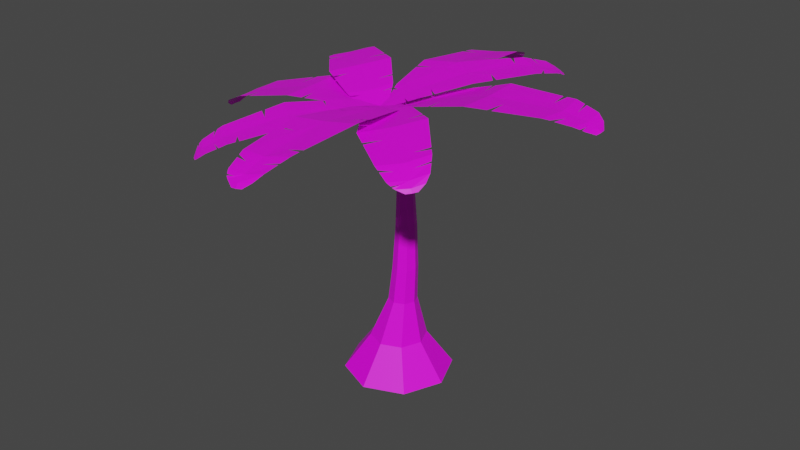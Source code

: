 # Source: PALMEIRA.blend  (saved by Blender 2.92.15; exported with 4.5.12 LTS)
import bpy
from mathutils import Matrix  # noqa: F401  (used for matrix-valued properties, if any)

bpy.ops.wm.read_factory_settings(use_empty=True)
scene = bpy.context.scene
scene.name = 'Scene'

# ---- collections
col_collection = bpy.data.collections.new('Collection'); scene.collection.children.link(col_collection)

# ---- images (referenced by path relative to the original .blend; pixels are not part of the script)
import os
ASSET_DIR = os.environ.get("B2B_ASSET_DIR", "")  # directory of the original .blend (textures are referenced by path, not embedded)
HERE = os.path.dirname(os.path.abspath(__file__))  # packed textures are extracted next to this script under _unpacked/

def load_image(name, relpath, width, height, colorspace="sRGB"):
    """Load a texture the original file referenced (path relative to the .blend, or extracted next to this script)."""
    p = next((c for c in (os.path.join(HERE, relpath), os.path.join(ASSET_DIR, relpath)) if relpath and os.path.exists(c)), "")
    if p:
        img = bpy.data.images.load(p, check_existing=True)
        img.name = name
    else:  # same state as the original file: an image datablock whose file is absent (Cycles renders it pink)
        img = bpy.data.images.new(name, width, height)
        img.source = "FILE"
        img.filepath = "//" + (relpath or name)
    img.colorspace_settings.name = colorspace
    return img
img_palmeira_png = load_image('palmeira.png', 'palmeira.png', 1024, 1024, 'sRGB')

# ---- materials (node trees are filled in below, after node groups)
mat_palmeira = bpy.data.materials.new('palmeira')
mat_palmeira.use_transparent_shadow = False

# ---- material node trees
mat_palmeira.use_nodes = True; mat_palmeira.node_tree.nodes.clear()
_N = mat_palmeira.node_tree.nodes; _L = mat_palmeira.node_tree.links
n0 = _N.new('ShaderNodeBsdfPrincipled'); n0.name = 'Principled BSDF'; n0.location = (10, 300)
n0.distribution = 'GGX'
n0.subsurface_method = 'BURLEY'
n0.inputs[3].default_value = 1.45
n0.inputs[27].default_value = (0.0, 0.0, 0.0, 1.0)
n0.inputs[28].default_value = 1.0
n1 = _N.new('ShaderNodeOutputMaterial'); n1.name = 'Material Output'; n1.location = (300, 300)
n2 = _N.new('ShaderNodeTexImage'); n2.name = 'Image Texture'; n2.location = (-402, 223)
n2.image = img_palmeira_png
_L.new(n0.outputs[0], n1.inputs[0])
_L.new(n2.outputs[0], n0.inputs[0])
n1.is_active_output = True

# ---- world
world_world = bpy.data.worlds.new('World'); scene.world = world_world
world_world.use_nodes = True; world_world.node_tree.nodes.clear()
_N = world_world.node_tree.nodes; _L = world_world.node_tree.links
n0 = _N.new('ShaderNodeOutputWorld'); n0.name = 'World Output'; n0.location = (300, 300)
n1 = _N.new('ShaderNodeBackground'); n1.name = 'Background'; n1.location = (10, 300)
n1.inputs[0].default_value = (0.05088, 0.05088, 0.05088, 1.0)
_L.new(n1.outputs[0], n0.inputs[0])
n0.is_active_output = True
world_world.color = (0.05088, 0.05088, 0.05088)
world_world.use_sun_shadow = False
world_world.sun_shadow_jitter_overblur = 0.0

# ---- meshes
me_cylinder = bpy.data.meshes.new('Cylinder')
me_cylinder.from_pydata([(1.934e-08, 0.8314, 3.429), (-5.076e-09, 0.1329, 10.67), (0.5879, 0.5879, 3.429), (0.09397, 0.09397, 10.67), (0.8314, -3.907e-08, 3.429), (0.1329, -5.724e-09, 10.67), (0.5879, -0.5879, 3.429), (0.09397, -0.09397, 10.67), (-5.334e-08, -0.8314, 3.429), (-1.669e-08, -0.1329, 10.67), (-0.5879, -0.5879, 3.429), (-0.09397, -0.09397, 10.67), (-0.8314, 7.189e-09, 3.429), (-0.1329, 1.669e-09, 10.67), (-0.5879, 0.5879, 3.429), (-0.09397, 0.09397, 10.67), (-1.142, 1.142, 2.349), (-1.615, 6.943e-09, 2.349), (-1.142, -1.142, 2.349), (-7.031e-10, -1.615, 2.349), (1.142, -1.142, 2.349), (1.615, -8.29e-08, 2.349), (1.142, 1.142, 2.349), (1.405e-07, 1.615, 2.349), (0.156, 0.1941, 9.397), (0.156, 0.419, 4.705), (0.2439, 0.2457, 8.321), (0.2747, 0.3065, 7.051), (0.2439, 0.3674, 5.781), (0.4522, 0.2963, 4.704), (0.2934, 0.1373, 9.396), (0.5036, 0.2598, 5.781), (0.4915, 0.2168, 7.05), (0.4177, 0.1737, 8.32), (0.5749, -1.83e-08, 4.704), (0.3504, -8.417e-09, 9.395), (0.6112, -1.676e-08, 5.781), (0.5813, -1.304e-08, 7.05), (0.4897, -1.024e-08, 8.319), (0.4522, -0.2963, 4.704), (0.2934, -0.1373, 9.396), (0.5036, -0.2598, 5.781), (0.4915, -0.2168, 7.05), (0.4177, -0.1737, 8.32), (0.156, -0.419, 4.705), (0.156, -0.1941, 9.397), (0.2439, -0.3674, 5.781), (0.2747, -0.3065, 7.051), (0.2439, -0.2457, 8.321), (-0.1401, -0.2962, 4.706), (0.01869, -0.1372, 9.398), (-0.01579, -0.2597, 5.782), (0.05803, -0.2167, 7.052), (0.07014, -0.1737, 8.321), (-0.2627, 5.01e-09, 4.707), (-0.03816, 2.383e-09, 9.398), (-0.1233, 5.588e-09, 5.783), (-0.03171, 1.863e-09, 7.052), (-0.001803, 1.863e-09, 8.321), (-0.1401, 0.2962, 4.706), (0.01869, 0.1372, 9.398), (-0.01579, 0.2597, 5.782), (0.05803, 0.2167, 7.052), (0.07014, 0.1737, 8.321), (0.7264, -0.7264, 3.159), (0.8649, -0.8649, 2.889), (1.003, -1.003, 2.619), (4.962e-08, 1.027, 3.159), (7.99e-08, 1.223, 2.889), (1.102e-07, 1.419, 2.619), (-1.027, 7.128e-09, 3.159), (-1.223, 7.066e-09, 2.889), (-1.419, 7.005e-09, 2.619), (0.7264, 0.7264, 3.159), (0.8649, 0.8649, 2.889), (1.003, 1.003, 2.619), (-1.386e-08, -1.419, 2.619), (-2.702e-08, -1.223, 2.889), (-4.018e-08, -1.027, 3.159), (-0.7264, -0.7264, 3.159), (-0.8649, -0.8649, 2.889), (-1.003, -1.003, 2.619), (-1.003, 1.003, 2.619), (-0.8649, 0.8649, 2.889), (-0.7264, 0.7264, 3.159), (1.419, -7.194e-08, 2.619), (1.223, -6.098e-08, 2.889), (1.027, -5.003e-08, 3.159), (-0.03257, 0.1175, 9.978), (0.08501, 0.1662, 9.978), (0.2027, 0.1176, 9.977), (0.2514, -7.192e-09, 9.977), (0.2027, -0.1176, 9.977), (0.08501, -0.1662, 9.978), (-0.03257, -0.1175, 9.978), (-0.08126, 2.058e-09, 9.978), (-0.766, -1.043, 10.67), (0.77, -1.043, 10.92), (-0.2647, 0.1969, 10.48), (0.3537, 0.1969, 10.58), (-1.088, -2.804, 10.84), (1.022, -2.804, 11.18), (-0.8063, -4.869, 10.69), (0.8031, -4.869, 10.94), (-0.5737, -5.581, 10.5), (0.6398, -5.581, 10.7), (-0.3699, -5.808, 10.38), (0.4853, -5.808, 10.51), (-0.1016, -5.944, 10.28), (0.2612, -5.944, 10.34), (0.006723, -0.9058, 10.76), (0.0445, 0.1969, 10.53), (-0.02951, -2.838, 10.99), (0.006, -4.971, 10.77), (0.04087, -5.645, 10.55), (0.06247, -5.877, 10.42), (0.07979, -5.968, 10.31), (-0.6436, -0.7132, 10.62), (-0.6629, -0.7651, 10.63), (-0.3165, -0.7219, 10.67), (0.7028, -0.821, 10.86), (0.6761, -0.7326, 10.83), (0.3913, -0.7491, 10.79), (-0.8565, -1.538, 10.72), (-0.8702, -1.613, 10.73), (-0.3742, -1.576, 10.8), (0.9585, -2.362, 11.12), (0.9454, -2.27, 11.1), (0.4585, -2.366, 11.02), (-0.9996, -3.452, 10.79), (-0.9836, -3.57, 10.79), (-0.3973, -3.537, 10.87), (0.8319, -4.596, 10.98), (0.845, -4.472, 10.99), (0.3468, -4.505, 10.88), (-0.7432, -5.062, 10.64), (-0.7109, -5.161, 10.61), (-0.3094, -5.241, 10.64), (0.7281, -5.196, 10.83), (0.7416, -5.137, 10.85), (0.2248, -5.247, 10.72), (-0.4704, -5.718, 10.44), (-0.4381, -5.761, 10.42), (-0.1962, -5.734, 10.47), (1.019, -0.5763, 10.96), (0.9785, 0.9788, 10.95), (-0.1752, -0.1442, 10.49), (-0.1914, 0.4818, 10.49), (2.728, -0.8207, 11.46), (2.673, 1.315, 11.45), (4.792, -0.5133, 11.58), (4.75, 1.116, 11.58), (5.524, -0.2943, 11.48), (5.493, 0.9343, 11.47), (5.769, -0.1069, 11.36), (5.746, 0.7589, 11.36), (5.918, 0.1459, 11.24), (5.908, 0.5131, 11.24), (0.8674, 0.1976, 10.9), (-0.1833, 0.1688, 10.49), (2.739, 0.2482, 11.43), (4.88, 0.3041, 11.55), (5.58, 0.3217, 11.44), (5.83, 0.3278, 11.34), (5.937, 0.3302, 11.25), (0.701, -0.4725, 10.83), (0.751, -0.4888, 10.85), (0.7008, -0.1408, 10.83), (0.7684, 0.8972, 10.87), (0.685, 0.8648, 10.83), (0.7082, 0.5775, 10.84), (1.499, -0.645, 11.1), (1.572, -0.6553, 11.12), (1.524, -0.1558, 11.1), (2.248, 1.231, 11.32), (2.16, 1.213, 11.3), (2.267, 0.7227, 11.31), (3.377, -0.7241, 11.5), (3.494, -0.7066, 11.5), (3.447, -0.1149, 11.49), (4.476, 1.142, 11.56), (4.351, 1.154, 11.55), (4.401, 0.6464, 11.53), (4.99, -0.4539, 11.56), (5.092, -0.4234, 11.54), (5.166, -0.02011, 11.52), (5.091, 1.033, 11.53), (5.029, 1.048, 11.54), (5.16, 0.5194, 11.51), (5.67, -0.1988, 11.42), (5.715, -0.1688, 11.4), (5.68, 0.0772, 11.41), (0.5108, 1.218, 10.87), (-1.023, 1.137, 10.63), (0.1592, -0.04476, 10.55), (-0.4583, -0.07754, 10.45), (0.6711, 2.991, 11.13), (-1.436, 2.879, 10.79), (0.3461, 5.04, 10.87), (-1.261, 4.955, 10.61), (0.1463, 5.741, 10.62), (-1.066, 5.677, 10.42), (-0.01973, 5.959, 10.43), (-0.8738, 5.913, 10.3), (-0.2505, 6.081, 10.25), (-0.6127, 6.061, 10.2), (-0.2443, 1.04, 10.72), (-0.1496, -0.06115, 10.5), (-0.3804, 2.97, 10.93), (-0.4552, 5.1, 10.69), (-0.4551, 5.773, 10.47), (-0.4455, 6.004, 10.33), (-0.4329, 6.095, 10.23), (0.4282, 0.8825, 10.79), (0.4412, 0.9353, 10.8), (0.1005, 0.8739, 10.74), (-0.9293, 0.9186, 10.6), (-0.892, 0.8319, 10.58), (-0.6096, 0.8635, 10.63), (0.5558, 1.717, 10.95), (0.5626, 1.792, 10.96), (0.07242, 1.729, 10.87), (-1.332, 2.442, 10.75), (-1.311, 2.351, 10.74), (-0.8292, 2.473, 10.82), (0.5689, 3.635, 11.05), (0.5505, 3.751, 11.03), (-0.03142, 3.687, 10.93), (-1.284, 4.681, 10.64), (-1.295, 4.556, 10.65), (-0.7902, 4.616, 10.7), (0.292, 5.23, 10.8), (0.2642, 5.328, 10.77), (-0.1306, 5.386, 10.67), (-1.171, 5.286, 10.53), (-1.187, 5.227, 10.54), (-0.6614, 5.364, 10.58), (0.06107, 5.873, 10.52), (0.03433, 5.914, 10.49), (-0.2095, 5.874, 10.47), (-1.247, 0.6571, 10.59), (-1.127, -0.8937, 10.61), (0.05223, 0.2912, 10.53), (0.1007, -0.3331, 10.54), (-3.038, 0.8087, 10.53), (-2.872, -1.321, 10.56), (-5.019, 0.394, 10.01), (-4.893, -1.231, 10.03), (-5.67, 0.1383, 9.686), (-5.575, -1.087, 9.701), (-5.855, -0.06041, 9.499), (-5.788, -0.9238, 9.509), (-5.947, -0.3196, 9.342), (-5.919, -0.6859, 9.347), (-1.047, -0.1075, 10.6), (0.07649, -0.02096, 10.53), (-2.985, -0.2591, 10.52), (-5.05, -0.4265, 9.959), (-5.678, -0.4793, 9.635), (-5.884, -0.4975, 9.463), (-5.957, -0.5047, 9.341), (-0.9021, 0.5709, 10.58), (-0.9564, 0.5844, 10.58), (-0.8853, 0.2396, 10.58), (-0.906, -0.8007, 10.6), (-0.8183, -0.7637, 10.59), (-0.8574, -0.4781, 10.59), (-1.751, 0.6997, 10.58), (-1.826, 0.7061, 10.57), (-1.75, 0.2099, 10.58), (-2.434, -1.214, 10.57), (-2.343, -1.192, 10.57), (-2.475, -0.7076, 10.55), (-3.66, 0.6784, 10.37), (-3.773, 0.6548, 10.34), (-3.694, 0.06645, 10.35), (-4.626, -1.243, 10.1), (-4.505, -1.248, 10.13), (-4.572, -0.7434, 10.1), (-5.196, 0.3247, 9.924), (-5.286, 0.2891, 9.878), (-5.329, -0.1173, 9.838), (-5.206, -1.165, 9.88), (-5.15, -1.177, 9.908), (-5.291, -0.6556, 9.835), (-5.785, 0.03592, 9.587), (-5.822, 0.003806, 9.557), (-5.777, -0.2401, 9.576), (-0.08148, -1.409, 10.69), (0.7911, -0.4532, 10.89), (-0.5684, -0.3922, 10.52), (-0.2171, -0.007471, 10.61), (0.8305, -2.609, 10.83), (2.029, -1.297, 11.12), (2.276, -3.607, 10.7), (3.19, -2.606, 10.92), (2.851, -3.867, 10.54), (3.54, -3.112, 10.71), (3.108, -3.869, 10.44), (3.594, -3.337, 10.55), (3.345, -3.779, 10.36), (3.551, -3.554, 10.4), (0.2718, -0.8498, 10.76), (-0.3928, -0.1998, 10.57), (1.454, -1.97, 10.95), (2.801, -3.16, 10.77), (3.24, -3.521, 10.58), (3.396, -3.639, 10.47), (3.463, -3.68, 10.38), (-0.2175, -1.145, 10.64), (-0.1961, -1.186, 10.65), (-0.02619, -0.9465, 10.69), (0.6145, -0.3686, 10.84), (0.5444, -0.335, 10.82), (0.3929, -0.5215, 10.79), (0.1749, -1.746, 10.73), (0.2135, -1.797, 10.73), (0.4724, -1.468, 10.79), (1.719, -1.085, 11.06), (1.654, -1.041, 11.05), (1.437, -1.398, 10.98), (1.285, -2.923, 10.79), (1.367, -2.979, 10.78), (1.679, -2.596, 10.86), (3.037, -2.433, 10.94), (2.967, -2.354, 10.95), (2.704, -2.683, 10.86), (2.432, -3.678, 10.66), (2.512, -3.714, 10.64), (2.789, -3.509, 10.66), (3.351, -2.838, 10.82), (3.322, -2.796, 10.84), (3.097, -3.18, 10.73), (2.995, -3.881, 10.49), (3.04, -3.885, 10.47), (3.16, -3.719, 10.52), (0.6417, -0.03301, 10.93), (-0.3486, 0.8254, 10.92), (-0.3054, -0.5304, 10.54), (-0.7041, -0.1848, 10.53), (1.765, 0.8918, 11.35), (0.4047, 2.071, 11.34), (2.746, 2.35, 11.45), (1.709, 3.25, 11.45), (3.026, 2.93, 11.37), (2.244, 3.609, 11.36), (3.048, 3.189, 11.27), (2.497, 3.667, 11.26), (2.976, 3.425, 11.17), (2.742, 3.628, 11.17), (0.07425, 0.3125, 10.88), (-0.5047, -0.3576, 10.53), (1.106, 1.505, 11.33), (2.288, 2.869, 11.43), (2.674, 3.315, 11.33), (2.813, 3.474, 11.25), (2.872, 3.542, 11.17), (0.3967, -0.1717, 10.82), (0.4352, -0.1499, 10.84), (0.1902, 0.01663, 10.82), (-0.4172, 0.6484, 10.85), (-0.4445, 0.5781, 10.82), (-0.2525, 0.4293, 10.83), (0.9575, 0.2269, 11.04), (1.005, 0.2661, 11.06), (0.6672, 0.5203, 11.05), (0.2157, 1.758, 11.23), (0.1764, 1.693, 11.21), (0.5426, 1.482, 11.23), (2.073, 1.35, 11.38), (2.129, 1.433, 11.39), (1.734, 1.74, 11.38), (1.536, 3.094, 11.43), (1.458, 3.023, 11.43), (1.802, 2.766, 11.41), (2.822, 2.508, 11.43), (2.861, 2.588, 11.42), (2.652, 2.863, 11.4), (1.954, 3.414, 11.41), (1.91, 3.385, 11.42), (2.313, 3.166, 11.39), (3.049, 3.075, 11.32), (3.057, 3.121, 11.3), (2.883, 3.238, 11.31), (-0.7634, 0.6705, 10.86), (-1.584, -0.3301, 10.65), (-0.1773, -0.2658, 10.58), (-0.5077, -0.6686, 10.5), (-1.775, 1.777, 11.07), (-2.903, 0.403, 10.78), (-3.235, 2.739, 10.85), (-4.095, 1.691, 10.64), (-3.784, 3.013, 10.64), (-4.433, 2.223, 10.48), (-4.014, 3.033, 10.49), (-4.471, 2.476, 10.37), (-4.221, 2.959, 10.34), (-4.415, 2.723, 10.29), (-1.081, 0.09945, 10.73), (-0.3425, -0.4672, 10.54), (-2.359, 1.111, 10.91), (-3.727, 2.275, 10.71), (-4.146, 2.657, 10.52), (-4.284, 2.795, 10.4), (-4.334, 2.854, 10.31), (-0.6013, 0.4284, 10.79), (-0.6268, 0.4665, 10.8), (-0.7822, 0.2196, 10.74), (-1.395, -0.3957, 10.62), (-1.32, -0.4218, 10.61), (-1.179, -0.2281, 10.65), (-1.048, 0.9817, 10.92), (-1.091, 1.028, 10.93), (-1.33, 0.6878, 10.85), (-2.572, 0.2191, 10.75), (-2.503, 0.1809, 10.74), (-2.305, 0.5494, 10.81), (-2.234, 2.08, 11.0), (-2.317, 2.134, 10.99), (-2.608, 1.736, 10.91), (-3.938, 1.521, 10.66), (-3.866, 1.444, 10.67), (-3.616, 1.791, 10.71), (-3.384, 2.814, 10.8), (-3.46, 2.852, 10.77), (-3.721, 2.639, 10.69), (-4.25, 1.935, 10.56), (-4.222, 1.891, 10.58), (-4.009, 2.297, 10.61), (-3.915, 3.035, 10.56), (-3.956, 3.042, 10.54), (-4.069, 2.867, 10.51), (-1.413, -0.7421, 10.62), (-0.3797, -1.548, 10.64), (-0.4471, -0.1415, 10.57), (-0.03105, -0.466, 10.57), (-2.524, -1.77, 10.57), (-1.105, -2.877, 10.59), (-3.392, -3.238, 10.13), (-2.31, -4.083, 10.15), (-3.603, -3.789, 9.856), (-2.787, -4.425, 9.869), (-3.584, -4.017, 9.698), (-3.009, -4.465, 9.707), (-3.475, -4.221, 9.566), (-3.231, -4.411, 9.57), (-0.8234, -1.052, 10.62), (-0.2391, -0.3037, 10.57), (-1.83, -2.344, 10.56), (-2.899, -3.723, 10.09), (-3.223, -4.145, 9.813), (-3.329, -4.283, 9.668), (-3.366, -4.332, 9.565), (-1.163, -0.5763, 10.61), (-1.203, -0.6024, 10.61), (-0.9476, -0.7541, 10.61), (-0.3121, -1.358, 10.63), (-0.2853, -1.282, 10.62), (-0.4852, -1.144, 10.62), (-1.725, -1.031, 10.61), (-1.772, -1.075, 10.6), (-1.42, -1.309, 10.61), (-0.9231, -2.544, 10.6), (-0.8853, -2.474, 10.6), (-1.262, -2.281, 10.59), (-2.797, -2.231, 10.43), (-2.846, -2.315, 10.41), (-2.435, -2.6, 10.41), (-2.151, -3.924, 10.21), (-2.078, -3.851, 10.23), (-2.431, -3.606, 10.2), (-3.449, -3.388, 10.06), (-3.479, -3.464, 10.02), (-3.25, -3.721, 9.984), (-2.528, -4.24, 10.02), (-2.489, -4.212, 10.04), (-2.894, -4.004, 9.981), (-3.605, -3.919, 9.773), (-3.605, -3.959, 9.747), (-3.428, -4.07, 9.763)], [], [(14, 59, 25, 0), (4, 34, 39, 6), (6, 39, 44, 8), (8, 44, 49, 10), (10, 49, 54, 12), (12, 54, 59, 14), (3, 1, 15, 13, 11, 9, 7, 5), (23, 22, 21, 20, 19, 18, 17, 16), (0, 25, 29, 2), (76, 81, 18, 19), (2, 29, 34, 4), (95, 13, 15, 88), (94, 11, 13, 95), (93, 9, 11, 94), (92, 7, 9, 93), (91, 5, 7, 92), (90, 3, 5, 91), (89, 1, 3, 90), (60, 24, 26, 63), (63, 26, 27, 62), (62, 27, 28, 61), (61, 28, 25, 59), (55, 60, 63, 58), (58, 63, 62, 57), (57, 62, 61, 56), (56, 61, 59, 54), (50, 55, 58, 53), (53, 58, 57, 52), (52, 57, 56, 51), (51, 56, 54, 49), (45, 50, 53, 48), (48, 53, 52, 47), (47, 52, 51, 46), (46, 51, 49, 44), (40, 45, 48, 43), (43, 48, 47, 42), (42, 47, 46, 41), (41, 46, 44, 39), (35, 40, 43, 38), (38, 43, 42, 37), (37, 42, 41, 36), (36, 41, 39, 34), (30, 35, 38, 33), (33, 38, 37, 32), (32, 37, 36, 31), (31, 36, 34, 29), (24, 30, 33, 26), (26, 33, 32, 27), (27, 32, 31, 28), (28, 31, 29, 25), (88, 15, 1, 89), (82, 69, 23, 16), (69, 75, 22, 23), (85, 66, 20, 21), (81, 72, 17, 18), (66, 76, 19, 20), (72, 82, 16, 17), (75, 85, 21, 22), (2, 4, 87, 73), (73, 87, 86, 74), (74, 86, 85, 75), (12, 14, 84, 70), (70, 84, 83, 71), (71, 83, 82, 72), (6, 8, 78, 64), (64, 78, 77, 65), (65, 77, 76, 66), (10, 12, 70, 79), (79, 70, 71, 80), (80, 71, 72, 81), (4, 6, 64, 87), (87, 64, 65, 86), (86, 65, 66, 85), (0, 2, 73, 67), (67, 73, 74, 68), (68, 74, 75, 69), (14, 0, 67, 84), (84, 67, 68, 83), (83, 68, 69, 82), (8, 10, 79, 78), (78, 79, 80, 77), (77, 80, 81, 76), (60, 88, 89, 24), (24, 89, 90, 30), (30, 90, 91, 35), (35, 91, 92, 40), (40, 92, 93, 45), (45, 93, 94, 50), (50, 94, 95, 55), (55, 95, 88, 60), (110, 97, 120, 122, 121, 99, 111), (110, 96, 123, 125, 124, 100, 112), (112, 100, 129, 131, 130, 102, 113), (113, 102, 135, 137, 136, 104, 114), (114, 104, 141, 143, 142, 106, 115), (115, 106, 108, 116), (107, 115, 116, 109), (105, 114, 115, 107), (103, 113, 114, 105, 138, 140, 139), (101, 112, 113, 103, 132, 134, 133), (97, 110, 112, 101, 126, 128, 127), (96, 110, 111, 98, 117, 119, 118), (158, 145, 168, 170, 169, 147, 159), (158, 144, 171, 173, 172, 148, 160), (160, 148, 177, 179, 178, 150, 161), (161, 150, 183, 185, 184, 152, 162), (162, 152, 189, 191, 190, 154, 163), (163, 154, 156, 164), (155, 163, 164, 157), (153, 162, 163, 155), (151, 161, 162, 153, 186, 188, 187), (149, 160, 161, 151, 180, 182, 181), (145, 158, 160, 149, 174, 176, 175), (144, 158, 159, 146, 165, 167, 166), (206, 193, 216, 218, 217, 195, 207), (206, 192, 219, 221, 220, 196, 208), (208, 196, 225, 227, 226, 198, 209), (209, 198, 231, 233, 232, 200, 210), (210, 200, 237, 239, 238, 202, 211), (211, 202, 204, 212), (203, 211, 212, 205), (201, 210, 211, 203), (199, 209, 210, 201, 234, 236, 235), (197, 208, 209, 199, 228, 230, 229), (193, 206, 208, 197, 222, 224, 223), (192, 206, 207, 194, 213, 215, 214), (254, 241, 264, 266, 265, 243, 255), (254, 240, 267, 269, 268, 244, 256), (256, 244, 273, 275, 274, 246, 257), (257, 246, 279, 281, 280, 248, 258), (258, 248, 285, 287, 286, 250, 259), (259, 250, 252, 260), (251, 259, 260, 253), (249, 258, 259, 251), (247, 257, 258, 249, 282, 284, 283), (245, 256, 257, 247, 276, 278, 277), (241, 254, 256, 245, 270, 272, 271), (240, 254, 255, 242, 261, 263, 262), (302, 289, 312, 314, 313, 291, 303), (302, 288, 315, 317, 316, 292, 304), (304, 292, 321, 323, 322, 294, 305), (305, 294, 327, 329, 328, 296, 306), (306, 296, 333, 335, 334, 298, 307), (307, 298, 300, 308), (299, 307, 308, 301), (297, 306, 307, 299), (295, 305, 306, 297, 330, 332, 331), (293, 304, 305, 295, 324, 326, 325), (289, 302, 304, 293, 318, 320, 319), (288, 302, 303, 290, 309, 311, 310), (350, 337, 360, 362, 361, 339, 351), (350, 336, 363, 365, 364, 340, 352), (352, 340, 369, 371, 370, 342, 353), (353, 342, 375, 377, 376, 344, 354), (354, 344, 381, 383, 382, 346, 355), (355, 346, 348, 356), (347, 355, 356, 349), (345, 354, 355, 347), (343, 353, 354, 345, 378, 380, 379), (341, 352, 353, 343, 372, 374, 373), (337, 350, 352, 341, 366, 368, 367), (336, 350, 351, 338, 357, 359, 358), (398, 385, 408, 410, 409, 387, 399), (398, 384, 411, 413, 412, 388, 400), (400, 388, 417, 419, 418, 390, 401), (401, 390, 423, 425, 424, 392, 402), (402, 392, 429, 431, 430, 394, 403), (403, 394, 396, 404), (395, 403, 404, 397), (393, 402, 403, 395), (391, 401, 402, 393, 426, 428, 427), (389, 400, 401, 391, 420, 422, 421), (385, 398, 400, 389, 414, 416, 415), (384, 398, 399, 386, 405, 407, 406), (446, 433, 456, 458, 457, 435, 447), (446, 432, 459, 461, 460, 436, 448), (448, 436, 465, 467, 466, 438, 449), (449, 438, 471, 473, 472, 440, 450), (450, 440, 477, 479, 478, 442, 451), (451, 442, 444, 452), (443, 451, 452, 445), (441, 450, 451, 443), (439, 449, 450, 441, 474, 476, 475), (437, 448, 449, 439, 468, 470, 469), (433, 446, 448, 437, 462, 464, 463), (432, 446, 447, 434, 453, 455, 454)])
_uv = me_cylinder.uv_layers.new(name='UVMap')
_uv.uv.foreach_set('vector', [0.7314, 0.4255, 0.7314, 0.4496, 0.6972, 0.4496, 0.6972, 0.4255, 0.9024, 0.4255, 0.9024, 0.4496, 0.8682, 0.4496, 0.8682, 0.4255, 0.8682, 0.4255, 0.8682, 0.4496, 0.834, 0.4496, 0.834, 0.4255, 0.834, 0.4255, 0.834, 0.4496, 0.7998, 0.4496, 0.7998, 0.4255, 0.7998, 0.4255, 0.7998, 0.4496, 0.7656, 0.4496, 0.7656, 0.4255, 0.7656, 0.4255, 0.7656, 0.4496, 0.7314, 0.4496, 0.7314, 0.4255, 0.812, 0.4035, 0.7656, 0.4228, 0.7192, 0.4035, 0.7, 0.3571, 0.7192, 0.3107, 0.7656, 0.2915, 0.812, 0.3107, 0.8312, 0.3571, 0.9024, 0.4228, 0.9488, 0.4035, 0.968, 0.3571, 0.9488, 0.3107, 0.9024, 0.2915, 0.8559, 0.3107, 0.8367, 0.3571, 0.8559, 0.4035, 0.9707, 0.4255, 0.9707, 0.4496, 0.9366, 0.4496, 0.9366, 0.4255, 0.834, 0.4255, 0.7998, 0.4255, 0.7998, 0.4255, 0.834, 0.4255, 0.9366, 0.4255, 0.9366, 0.4496, 0.9024, 0.4496, 0.9024, 0.4255, 0.7656, 0.5491, 0.7656, 0.5623, 0.7314, 0.5623, 0.7314, 0.5491, 0.7998, 0.5491, 0.7998, 0.5623, 0.7656, 0.5623, 0.7656, 0.5491, 0.834, 0.5491, 0.834, 0.5623, 0.7998, 0.5623, 0.7998, 0.5491, 0.8682, 0.5491, 0.8682, 0.5623, 0.834, 0.5623, 0.834, 0.5491, 0.9024, 0.5491, 0.9024, 0.5623, 0.8682, 0.5623, 0.8682, 0.5491, 0.9366, 0.5491, 0.9366, 0.5623, 0.9024, 0.5623, 0.9024, 0.5491, 0.9707, 0.5491, 0.9707, 0.5623, 0.9366, 0.5623, 0.9366, 0.5491, 0.7314, 0.5382, 0.6972, 0.5382, 0.7045, 0.5179, 0.7366, 0.5179, 0.7366, 0.5179, 0.7045, 0.5179, 0.7198, 0.4939, 0.7361, 0.4939, 0.7361, 0.4939, 0.7198, 0.4939, 0.7021, 0.4699, 0.7348, 0.4699, 0.7348, 0.4699, 0.7021, 0.4699, 0.6972, 0.4496, 0.7314, 0.4496, 0.7656, 0.5382, 0.7314, 0.5382, 0.7366, 0.5179, 0.7656, 0.5179, 0.7656, 0.5179, 0.7366, 0.5179, 0.7361, 0.4939, 0.7656, 0.4939, 0.7656, 0.4939, 0.7361, 0.4939, 0.7348, 0.4699, 0.7656, 0.4698, 0.7656, 0.4698, 0.7348, 0.4699, 0.7314, 0.4496, 0.7656, 0.4496, 0.7998, 0.5382, 0.7656, 0.5382, 0.7656, 0.5179, 0.7946, 0.5179, 0.7946, 0.5179, 0.7656, 0.5179, 0.7656, 0.4939, 0.7951, 0.4939, 0.7951, 0.4939, 0.7656, 0.4939, 0.7656, 0.4698, 0.7964, 0.4699, 0.7964, 0.4699, 0.7656, 0.4698, 0.7656, 0.4496, 0.7998, 0.4496, 0.834, 0.5382, 0.7998, 0.5382, 0.7946, 0.5179, 0.8267, 0.5179, 0.8267, 0.5179, 0.7946, 0.5179, 0.7951, 0.4939, 0.8227, 0.4939, 0.8227, 0.4939, 0.7951, 0.4939, 0.7964, 0.4699, 0.8291, 0.4699, 0.8291, 0.4699, 0.7964, 0.4699, 0.7998, 0.4496, 0.834, 0.4496, 0.8682, 0.5382, 0.834, 0.5382, 0.8267, 0.5179, 0.863, 0.5179, 0.863, 0.5179, 0.8267, 0.5179, 0.8227, 0.4939, 0.8569, 0.4939, 0.8569, 0.4939, 0.8227, 0.4939, 0.8291, 0.4699, 0.8647, 0.4699, 0.8647, 0.4699, 0.8291, 0.4699, 0.834, 0.4496, 0.8682, 0.4496, 0.9024, 0.5381, 0.8682, 0.5382, 0.863, 0.5179, 0.9024, 0.518, 0.9024, 0.518, 0.863, 0.5179, 0.8569, 0.4939, 0.9024, 0.4939, 0.9024, 0.4939, 0.8569, 0.4939, 0.8647, 0.4699, 0.9024, 0.4699, 0.9024, 0.4699, 0.8647, 0.4699, 0.8682, 0.4496, 0.9024, 0.4496, 0.9366, 0.5382, 0.9024, 0.5381, 0.9024, 0.518, 0.9417, 0.5179, 0.9417, 0.5179, 0.9024, 0.518, 0.9024, 0.4939, 0.9479, 0.4939, 0.9479, 0.4939, 0.9024, 0.4939, 0.9024, 0.4699, 0.94, 0.4699, 0.94, 0.4699, 0.9024, 0.4699, 0.9024, 0.4496, 0.9366, 0.4496, 0.9707, 0.5382, 0.9366, 0.5382, 0.9417, 0.5179, 0.9781, 0.5179, 0.9781, 0.5179, 0.9417, 0.5179, 0.9479, 0.4939, 0.9707, 0.4939, 0.9707, 0.4939, 0.9479, 0.4939, 0.94, 0.4699, 0.9756, 0.4699, 0.9756, 0.4699, 0.94, 0.4699, 0.9366, 0.4496, 0.9707, 0.4496, 0.7314, 0.5491, 0.7314, 0.5623, 0.6972, 0.5623, 0.6972, 0.5491, 0.7314, 0.4255, 0.6972, 0.4255, 0.6972, 0.4255, 0.7314, 0.4255, 0.9707, 0.4255, 0.9366, 0.4255, 0.9366, 0.4255, 0.9707, 0.4255, 0.9024, 0.4255, 0.8682, 0.4255, 0.8682, 0.4255, 0.9024, 0.4255, 0.7998, 0.4255, 0.7656, 0.4255, 0.7656, 0.4255, 0.7998, 0.4255, 0.8682, 0.4255, 0.834, 0.4255, 0.834, 0.4255, 0.8682, 0.4255, 0.7656, 0.4255, 0.7314, 0.4255, 0.7314, 0.4255, 0.7656, 0.4255, 0.9366, 0.4255, 0.9024, 0.4255, 0.9024, 0.4255, 0.9366, 0.4255, 0.9366, 0.4255, 0.9024, 0.4255, 0.9024, 0.4255, 0.9366, 0.4255, 0.9366, 0.4255, 0.9024, 0.4255, 0.9024, 0.4255, 0.9366, 0.4255, 0.9366, 0.4255, 0.9024, 0.4255, 0.9024, 0.4255, 0.9366, 0.4255, 0.7656, 0.4255, 0.7314, 0.4255, 0.7314, 0.4255, 0.7656, 0.4255, 0.7656, 0.4255, 0.7314, 0.4255, 0.7314, 0.4255, 0.7656, 0.4255, 0.7656, 0.4255, 0.7314, 0.4255, 0.7314, 0.4255, 0.7656, 0.4255, 0.8682, 0.4255, 0.834, 0.4255, 0.834, 0.4255, 0.8682, 0.4255, 0.8682, 0.4255, 0.834, 0.4255, 0.834, 0.4255, 0.8682, 0.4255, 0.8682, 0.4255, 0.834, 0.4255, 0.834, 0.4255, 0.8682, 0.4255, 0.7998, 0.4255, 0.7656, 0.4255, 0.7656, 0.4255, 0.7998, 0.4255, 0.7998, 0.4255, 0.7656, 0.4255, 0.7656, 0.4255, 0.7998, 0.4255, 0.7998, 0.4255, 0.7656, 0.4255, 0.7656, 0.4255, 0.7998, 0.4255, 0.9024, 0.4255, 0.8682, 0.4255, 0.8682, 0.4255, 0.9024, 0.4255, 0.9024, 0.4255, 0.8682, 0.4255, 0.8682, 0.4255, 0.9024, 0.4255, 0.9024, 0.4255, 0.8682, 0.4255, 0.8682, 0.4255, 0.9024, 0.4255, 0.9707, 0.4255, 0.9366, 0.4255, 0.9366, 0.4255, 0.9707, 0.4255, 0.9707, 0.4255, 0.9366, 0.4255, 0.9366, 0.4255, 0.9707, 0.4255, 0.9707, 0.4255, 0.9366, 0.4255, 0.9366, 0.4255, 0.9707, 0.4255, 0.7314, 0.4255, 0.6972, 0.4255, 0.6972, 0.4255, 0.7314, 0.4255, 0.7314, 0.4255, 0.6972, 0.4255, 0.6972, 0.4255, 0.7314, 0.4255, 0.7314, 0.4255, 0.6972, 0.4255, 0.6972, 0.4255, 0.7314, 0.4255, 0.834, 0.4255, 0.7998, 0.4255, 0.7998, 0.4255, 0.834, 0.4255, 0.834, 0.4255, 0.7998, 0.4255, 0.7998, 0.4255, 0.834, 0.4255, 0.834, 0.4255, 0.7998, 0.4255, 0.7998, 0.4255, 0.834, 0.4255, 0.7314, 0.5382, 0.7314, 0.5491, 0.6972, 0.5491, 0.6972, 0.5382, 0.9707, 0.5382, 0.9707, 0.5491, 0.9366, 0.5491, 0.9366, 0.5382, 0.9366, 0.5382, 0.9366, 0.5491, 0.9024, 0.5491, 0.9024, 0.5381, 0.9024, 0.5381, 0.9024, 0.5491, 0.8682, 0.5491, 0.8682, 0.5382, 0.8682, 0.5382, 0.8682, 0.5491, 0.834, 0.5491, 0.834, 0.5382, 0.834, 0.5382, 0.834, 0.5491, 0.7998, 0.5491, 0.7998, 0.5382, 0.7998, 0.5382, 0.7998, 0.5491, 0.7656, 0.5491, 0.7656, 0.5382, 0.7656, 0.5382, 0.7656, 0.5491, 0.7314, 0.5491, 0.7314, 0.5382, 0.772, 0.7299, 0.7372, 0.7356, 0.7406, 0.7258, 0.7548, 0.7228, 0.7419, 0.722, 0.7579, 0.6812, 0.7719, 0.6813, 0.772, 0.7299, 0.8068, 0.7364, 0.8103, 0.7584, 0.7885, 0.7598, 0.8109, 0.7617, 0.8195, 0.8146, 0.7717, 0.8156, 0.7717, 0.8156, 0.8195, 0.8146, 0.8156, 0.8437, 0.7884, 0.8472, 0.8149, 0.8489, 0.807, 0.9072, 0.7704, 0.9115, 0.7704, 0.9115, 0.807, 0.9072, 0.8044, 0.916, 0.785, 0.9239, 0.803, 0.9205, 0.7973, 0.9395, 0.7697, 0.9422, 0.7697, 0.9422, 0.7973, 0.9395, 0.793, 0.9458, 0.7806, 0.9464, 0.7916, 0.9478, 0.7888, 0.95, 0.7694, 0.9529, 0.7694, 0.9529, 0.7888, 0.95, 0.7773, 0.9563, 0.7691, 0.9573, 0.7501, 0.9496, 0.7694, 0.9529, 0.7691, 0.9573, 0.7609, 0.9561, 0.7424, 0.9389, 0.7697, 0.9422, 0.7694, 0.9529, 0.7501, 0.9496, 0.7341, 0.9064, 0.7704, 0.9115, 0.7697, 0.9422, 0.7424, 0.9389, 0.7379, 0.9213, 0.7608, 0.9239, 0.7372, 0.9186, 0.724, 0.8135, 0.7717, 0.8156, 0.7704, 0.9115, 0.7341, 0.9064, 0.7328, 0.8941, 0.7549, 0.8903, 0.7322, 0.8885, 0.7372, 0.7356, 0.772, 0.7299, 0.7717, 0.8156, 0.724, 0.8135, 0.7273, 0.7939, 0.75, 0.7944, 0.728, 0.7899, 0.8068, 0.7364, 0.772, 0.7299, 0.7719, 0.6813, 0.7859, 0.6815, 0.8017, 0.7218, 0.7869, 0.722, 0.8025, 0.7241, 0.7715, 0.741, 0.74, 0.7465, 0.7432, 0.7376, 0.7561, 0.7347, 0.7444, 0.734, 0.7595, 0.6967, 0.7722, 0.6967, 0.7715, 0.741, 0.8029, 0.7464, 0.806, 0.7664, 0.7863, 0.7679, 0.8065, 0.7694, 0.814, 0.8173, 0.7709, 0.8188, 0.7709, 0.8188, 0.814, 0.8173, 0.8109, 0.8437, 0.7864, 0.8472, 0.8104, 0.8485, 0.8042, 0.9013, 0.7713, 0.9056, 0.7713, 0.9056, 0.8042, 0.9013, 0.8021, 0.9093, 0.7849, 0.9166, 0.8011, 0.9133, 0.7966, 0.9306, 0.7718, 0.9333, 0.7718, 0.9333, 0.7966, 0.9306, 0.793, 0.9363, 0.7819, 0.9369, 0.7919, 0.9381, 0.7896, 0.9401, 0.7722, 0.9429, 0.7722, 0.9429, 0.7896, 0.9401, 0.7799, 0.9458, 0.7724, 0.9468, 0.7546, 0.9401, 0.7722, 0.9429, 0.7724, 0.9468, 0.765, 0.9458, 0.7468, 0.9306, 0.7718, 0.9333, 0.7722, 0.9429, 0.7546, 0.9401, 0.7382, 0.9014, 0.7713, 0.9056, 0.7718, 0.9333, 0.7468, 0.9306, 0.7422, 0.9148, 0.7631, 0.9169, 0.7415, 0.9124, 0.7276, 0.8174, 0.7709, 0.8188, 0.7713, 0.9056, 0.7382, 0.9014, 0.7368, 0.8903, 0.7568, 0.8866, 0.7362, 0.8853, 0.74, 0.7465, 0.7715, 0.741, 0.7709, 0.8188, 0.7276, 0.8174, 0.7307, 0.7997, 0.7513, 0.7998, 0.7313, 0.796, 0.8029, 0.7464, 0.7715, 0.741, 0.7722, 0.6967, 0.7849, 0.6967, 0.7986, 0.7332, 0.7851, 0.7336, 0.7993, 0.7353, 0.7732, 0.7413, 0.7415, 0.7473, 0.7448, 0.7381, 0.7578, 0.735, 0.7461, 0.7344, 0.7615, 0.696, 0.7742, 0.6959, 0.7732, 0.7413, 0.8046, 0.7466, 0.8078, 0.7669, 0.788, 0.7687, 0.8083, 0.77, 0.8158, 0.8189, 0.7727, 0.8207, 0.7727, 0.8207, 0.8158, 0.8189, 0.8133, 0.8455, 0.7888, 0.8493, 0.8129, 0.8504, 0.8078, 0.9037, 0.7752, 0.9083, 0.7752, 0.9083, 0.8078, 0.9037, 0.8061, 0.9117, 0.7892, 0.9192, 0.8052, 0.9157, 0.8015, 0.933, 0.7769, 0.9359, 0.7769, 0.9359, 0.8015, 0.933, 0.7983, 0.9386, 0.7872, 0.9394, 0.7973, 0.9404, 0.7952, 0.9423, 0.7779, 0.9453, 0.7779, 0.9453, 0.7952, 0.9423, 0.7861, 0.9479, 0.7787, 0.949, 0.7601, 0.9427, 0.7779, 0.9453, 0.7787, 0.949, 0.7712, 0.9481, 0.7516, 0.9335, 0.7769, 0.9359, 0.7779, 0.9453, 0.7601, 0.9427, 0.7417, 0.9044, 0.7752, 0.9083, 0.7769, 0.9359, 0.7516, 0.9335, 0.7463, 0.9178, 0.7674, 0.9197, 0.7455, 0.9154, 0.7292, 0.8198, 0.7727, 0.8207, 0.7752, 0.9083, 0.7417, 0.9044, 0.7401, 0.8933, 0.7602, 0.8893, 0.7393, 0.8882, 0.7415, 0.7473, 0.7732, 0.7413, 0.7727, 0.8207, 0.7292, 0.8198, 0.7323, 0.8016, 0.753, 0.8015, 0.7329, 0.7978, 0.8046, 0.7466, 0.7732, 0.7413, 0.7742, 0.6959, 0.7869, 0.6958, 0.8004, 0.7331, 0.7869, 0.7336, 0.8011, 0.7352, 0.7788, 0.7374, 0.7449, 0.7427, 0.7484, 0.733, 0.7622, 0.7301, 0.7497, 0.7291, 0.7658, 0.6886, 0.7794, 0.6889, 0.7788, 0.7374, 0.8126, 0.7442, 0.8158, 0.766, 0.7945, 0.7671, 0.8163, 0.7692, 0.8239, 0.8216, 0.7773, 0.822, 0.7773, 0.822, 0.8239, 0.8216, 0.8196, 0.8496, 0.793, 0.8527, 0.8188, 0.8547, 0.81, 0.9109, 0.7743, 0.9145, 0.7743, 0.9145, 0.81, 0.9109, 0.8073, 0.9191, 0.7883, 0.9264, 0.8059, 0.9234, 0.7999, 0.9413, 0.773, 0.9434, 0.773, 0.9434, 0.7999, 0.9413, 0.7956, 0.9471, 0.7835, 0.9474, 0.7942, 0.9489, 0.7913, 0.9508, 0.7724, 0.9533, 0.7724, 0.9533, 0.7913, 0.9508, 0.78, 0.9562, 0.7719, 0.9571, 0.7537, 0.9499, 0.7724, 0.9533, 0.7719, 0.9571, 0.764, 0.9558, 0.7465, 0.9401, 0.773, 0.9434, 0.7724, 0.9533, 0.7537, 0.9499, 0.7391, 0.9093, 0.7743, 0.9145, 0.773, 0.9434, 0.7465, 0.9401, 0.7425, 0.9234, 0.7647, 0.9261, 0.7419, 0.9209, 0.731, 0.8194, 0.7773, 0.822, 0.7743, 0.9145, 0.7391, 0.9093, 0.7381, 0.8974, 0.7596, 0.8939, 0.7376, 0.892, 0.7449, 0.7427, 0.7788, 0.7374, 0.7773, 0.822, 0.731, 0.8194, 0.7345, 0.8002, 0.7565, 0.8008, 0.7352, 0.7962, 0.8126, 0.7442, 0.7788, 0.7374, 0.7794, 0.6889, 0.793, 0.6892, 0.8079, 0.7296, 0.7935, 0.7296, 0.8086, 0.7319, 0.7671, 0.7246, 0.7318, 0.7317, 0.7349, 0.7214, 0.7494, 0.7177, 0.7362, 0.7173, 0.7514, 0.6741, 0.7657, 0.6737, 0.7671, 0.7246, 0.8028, 0.7301, 0.8071, 0.7528, 0.7849, 0.755, 0.8078, 0.7562, 0.8182, 0.8107, 0.7693, 0.8133, 0.7693, 0.8133, 0.8182, 0.8107, 0.815, 0.8403, 0.7873, 0.8447, 0.8145, 0.8456, 0.8082, 0.9049, 0.771, 0.9103, 0.771, 0.9103, 0.8082, 0.9049, 0.8058, 0.9137, 0.7862, 0.9221, 0.8045, 0.9181, 0.7993, 0.9372, 0.7712, 0.9407, 0.7712, 0.9407, 0.7993, 0.9372, 0.7951, 0.9434, 0.7825, 0.9444, 0.7938, 0.9454, 0.791, 0.9475, 0.7712, 0.951, 0.7712, 0.951, 0.791, 0.9475, 0.7795, 0.9536, 0.7711, 0.9549, 0.7514, 0.9484, 0.7712, 0.951, 0.7711, 0.9549, 0.7627, 0.954, 0.7432, 0.9385, 0.7712, 0.9407, 0.7712, 0.951, 0.7514, 0.9484, 0.7337, 0.9065, 0.771, 0.9103, 0.7712, 0.9407, 0.7432, 0.9385, 0.738, 0.9212, 0.7616, 0.923, 0.7373, 0.9186, 0.7205, 0.8128, 0.7693, 0.8133, 0.771, 0.9103, 0.7337, 0.9065, 0.732, 0.8942, 0.7544, 0.8895, 0.7312, 0.8886, 0.7318, 0.7317, 0.7671, 0.7246, 0.7693, 0.8133, 0.7205, 0.8128, 0.7233, 0.7925, 0.7466, 0.7921, 0.7239, 0.7883, 0.8028, 0.7301, 0.7671, 0.7246, 0.7657, 0.6737, 0.78, 0.6734, 0.7973, 0.715, 0.7821, 0.7158, 0.7981, 0.7174, 0.7702, 0.7198, 0.7327, 0.7259, 0.7364, 0.7153, 0.7517, 0.7121, 0.7378, 0.7111, 0.7553, 0.6668, 0.7704, 0.667, 0.7702, 0.7198, 0.8077, 0.7269, 0.8115, 0.7508, 0.7879, 0.7523, 0.8121, 0.7543, 0.8212, 0.8117, 0.7695, 0.8127, 0.7695, 0.8127, 0.8212, 0.8117, 0.8168, 0.8431, 0.7874, 0.8468, 0.816, 0.8487, 0.8073, 0.9116, 0.7678, 0.9161, 0.7678, 0.9161, 0.8073, 0.9116, 0.8044, 0.9209, 0.7835, 0.9294, 0.803, 0.9258, 0.7967, 0.9462, 0.767, 0.949, 0.767, 0.949, 0.7967, 0.9462, 0.7921, 0.9529, 0.7787, 0.9535, 0.7906, 0.955, 0.7875, 0.9573, 0.7665, 0.9604, 0.7665, 0.9604, 0.7875, 0.9573, 0.7751, 0.9639, 0.7662, 0.965, 0.7457, 0.9567, 0.7665, 0.9604, 0.7662, 0.965, 0.7574, 0.9637, 0.7374, 0.9454, 0.767, 0.949, 0.7665, 0.9604, 0.7457, 0.9567, 0.7286, 0.9105, 0.7678, 0.9161, 0.767, 0.949, 0.7374, 0.9454, 0.7327, 0.9265, 0.7574, 0.9294, 0.732, 0.9236, 0.7181, 0.8102, 0.7695, 0.8127, 0.7678, 0.9161, 0.7286, 0.9105, 0.7272, 0.8972, 0.7511, 0.8932, 0.7266, 0.8912, 0.7327, 0.7259, 0.7702, 0.7198, 0.7695, 0.8127, 0.7181, 0.8102, 0.7217, 0.7891, 0.7462, 0.7896, 0.7225, 0.7847, 0.8077, 0.7269, 0.7702, 0.7198, 0.7704, 0.667, 0.7855, 0.6672, 0.8024, 0.711, 0.7864, 0.7112, 0.8032, 0.7135, 0.771, 0.7441, 0.7389, 0.7505, 0.7421, 0.7412, 0.7553, 0.7379, 0.7434, 0.7374, 0.7586, 0.6983, 0.7715, 0.698, 0.771, 0.7441, 0.803, 0.7492, 0.8064, 0.7698, 0.7863, 0.7718, 0.8069, 0.7729, 0.8151, 0.8224, 0.7713, 0.8248, 0.7713, 0.8248, 0.8151, 0.8224, 0.8129, 0.8495, 0.7881, 0.8536, 0.8125, 0.8544, 0.808, 0.9087, 0.7748, 0.9137, 0.7748, 0.9137, 0.808, 0.9087, 0.8063, 0.9167, 0.7892, 0.9246, 0.8055, 0.9209, 0.8018, 0.9384, 0.7769, 0.9417, 0.7769, 0.9417, 0.8018, 0.9384, 0.7987, 0.9442, 0.7875, 0.9451, 0.7977, 0.946, 0.7956, 0.948, 0.778, 0.9512, 0.778, 0.9512, 0.7956, 0.948, 0.7864, 0.9538, 0.7788, 0.955, 0.7599, 0.9488, 0.778, 0.9512, 0.7788, 0.955, 0.7713, 0.9541, 0.7512, 0.9395, 0.7769, 0.9417, 0.778, 0.9512, 0.7599, 0.9488, 0.7409, 0.9101, 0.7748, 0.9137, 0.7769, 0.9417, 0.7512, 0.9395, 0.7456, 0.9236, 0.7671, 0.9253, 0.7448, 0.9212, 0.7271, 0.8243, 0.7713, 0.8248, 0.7748, 0.9137, 0.7409, 0.9101, 0.739, 0.8988, 0.7594, 0.8945, 0.7382, 0.8936, 0.7389, 0.7505, 0.771, 0.7441, 0.7713, 0.8248, 0.7271, 0.8243, 0.7301, 0.8058, 0.7511, 0.8055, 0.7307, 0.802, 0.803, 0.7492, 0.771, 0.7441, 0.7715, 0.698, 0.7844, 0.6977, 0.7985, 0.7355, 0.7848, 0.7361, 0.7992, 0.7376, 0.7697, 0.9118, 0.8032, 0.9078, 0.7994, 0.9173, 0.7856, 0.9196, 0.7979, 0.9211, 0.7801, 0.9607, 0.7667, 0.9599, 0.7697, 0.9118, 0.7368, 0.9037, 0.7347, 0.8822, 0.7556, 0.8819, 0.7343, 0.879, 0.7292, 0.8272, 0.7749, 0.8288, 0.7749, 0.8288, 0.7292, 0.8272, 0.7343, 0.8005, 0.7605, 0.7987, 0.7353, 0.7957, 0.7456, 0.7422, 0.7807, 0.7404, 0.7807, 0.7404, 0.7456, 0.7422, 0.7485, 0.7346, 0.7673, 0.7286, 0.7499, 0.7307, 0.7561, 0.7142, 0.7825, 0.7134, 0.7825, 0.7134, 0.7561, 0.7142, 0.7604, 0.7092, 0.7722, 0.7094, 0.7618, 0.7076, 0.7645, 0.7061, 0.7832, 0.7046, 0.7832, 0.7046, 0.7645, 0.7061, 0.7755, 0.702, 0.7834, 0.7015, 0.8015, 0.7084, 0.7832, 0.7046, 0.7834, 0.7015, 0.7912, 0.703, 0.8086, 0.7175, 0.7825, 0.7134, 0.7832, 0.7046, 0.8015, 0.7084, 0.8152, 0.7465, 0.7807, 0.7404, 0.7825, 0.7134, 0.8086, 0.7175, 0.8121, 0.7332, 0.7903, 0.7299, 0.8127, 0.7356, 0.8204, 0.8329, 0.7749, 0.8288, 0.7807, 0.7404, 0.8152, 0.7465, 0.8159, 0.7579, 0.7945, 0.7606, 0.8162, 0.7631, 0.8032, 0.9078, 0.7697, 0.9118, 0.7749, 0.8288, 0.8204, 0.8329, 0.8161, 0.8517, 0.7944, 0.8503, 0.8152, 0.8556, 0.7368, 0.9037, 0.7697, 0.9118, 0.7667, 0.9599, 0.7533, 0.959, 0.7407, 0.9184, 0.7549, 0.9189, 0.7401, 0.9161])
me_cylinder.materials.append(mat_palmeira)
me_cylinder.use_remesh_fix_poles = True
me_cylinder.use_remesh_preserve_attributes = False
me_cylinder.use_mirror_vertex_groups = False
me_cylinder.update()

# ---- objects
ob_cylinder = bpy.data.objects.new('Cylinder', me_cylinder)

# ---- transforms, parenting, visibility, modifiers, constraints
ob_cylinder.location = (0.0, 0.0, 0.0)
ob_cylinder.lineart.crease_threshold = 0.0

# ---- collection membership
col_collection.objects.link(ob_cylinder)

# ---- scene / render settings (as saved in the file)
scene.frame_start = 1; scene.frame_end = 250; scene.frame_set(1)
scene.render.engine = 'BLENDER_EEVEE_NEXT'
scene.cycles.use_denoising = False
scene.cycles.samples = 128
scene.cycles.sampling_pattern = 'TABULATED_SOBOL'
scene.cycles.use_adaptive_sampling = False
scene.cycles.use_light_tree = False
scene.view_settings.view_transform = 'Filmic'
bpy.context.view_layer.update()

# ---- added for rendering (the .blend has no active camera and no usable light): camera, sun
cam_auto = bpy.data.cameras.new('AutoCamera')
cam_auto.lens = 50.0
cam_auto.sensor_width = 36.0
cam_auto.clip_end = 1000.0
ob_auto_camera = bpy.data.objects.new('AutoCamera', cam_auto)
scene.collection.objects.link(ob_auto_camera)
ob_auto_camera.location = (17.842, -21.3585, 21.2477)
ob_auto_camera.rotation_euler = (1.09748, -7.21219e-08, 0.694738)
scene.camera = ob_auto_camera
light_auto_sun = bpy.data.lights.new('AutoSun', 'SUN')
light_auto_sun.energy = 3.0
light_auto_sun.angle = 0.0523599
ob_auto_sun = bpy.data.objects.new('AutoSun', light_auto_sun)
scene.collection.objects.link(ob_auto_sun)
ob_auto_sun.rotation_euler = (0.872665, 0.174533, 0.523599)
bpy.context.view_layer.update()
